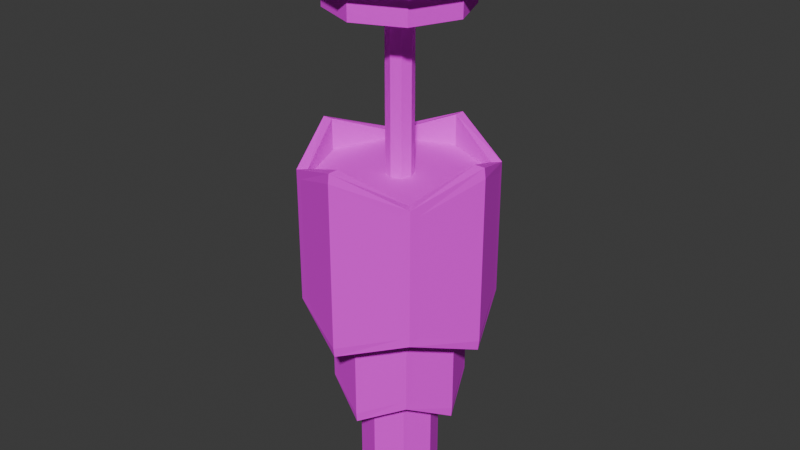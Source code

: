 # Source: Hanging_Light_1.blend  (saved by Blender 4.0.36; exported with 4.5.12 LTS)
import bpy
from mathutils import Matrix  # noqa: F401  (used for matrix-valued properties, if any)

bpy.ops.wm.read_factory_settings(use_empty=True)
scene = bpy.context.scene
scene.name = 'Scene'

# ---- collections
col_collection = bpy.data.collections.new('Collection'); scene.collection.children.link(col_collection)

# ---- images (referenced by path relative to the original .blend; pixels are not part of the script)
import os
ASSET_DIR = os.environ.get("B2B_ASSET_DIR", "")  # directory of the original .blend (textures are referenced by path, not embedded)
HERE = os.path.dirname(os.path.abspath(__file__))  # packed textures are extracted next to this script under _unpacked/

def load_image(name, relpath, width, height, colorspace="sRGB"):
    """Load a texture the original file referenced (path relative to the .blend, or extracted next to this script)."""
    p = next((c for c in (os.path.join(HERE, relpath), os.path.join(ASSET_DIR, relpath)) if relpath and os.path.exists(c)), "")
    if p:
        img = bpy.data.images.load(p, check_existing=True)
        img.name = name
    else:  # same state as the original file: an image datablock whose file is absent (Cycles renders it pink)
        img = bpy.data.images.new(name, width, height)
        img.source = "FILE"
        img.filepath = "//" + (relpath or name)
    img.colorspace_settings.name = colorspace
    return img
img_light_fixture_1_texture_1_png = load_image('Light Fixture 1 Texture 1.png', 'Light Fixture 1 Texture 1.png', 1024, 1024, 'sRGB')

# ---- materials (node trees are filled in below, after node groups)
mat_hanging_light_1 = bpy.data.materials.new('Hanging Light 1')
mat_hanging_light_1.alpha_threshold = 0.0
mat_hanging_light_1.use_transparent_shadow = False
mat_hanging_light_1.roughness = 0.5
mat_hanging_light_1.line_color = (0.0, 0.0, 0.0, 1.0)

# ---- material node trees
mat_hanging_light_1.use_nodes = True; mat_hanging_light_1.node_tree.nodes.clear()
_N = mat_hanging_light_1.node_tree.nodes; _L = mat_hanging_light_1.node_tree.links
n0 = _N.new('ShaderNodeOutputMaterial'); n0.name = 'Material Output'; n0.location = (300, 300)
n1 = _N.new('ShaderNodeBsdfPrincipled'); n1.name = 'Principled BSDF'; n1.location = (10, 300)
n1.inputs[2].default_value = 1.0
n1.inputs[3].default_value = 1.45
n2 = _N.new('ShaderNodeTexImage'); n2.name = 'Image Texture'; n2.location = (-468, 196)
n2.image = img_light_fixture_1_texture_1_png
_L.new(n1.outputs[0], n0.inputs[0])
_L.new(n2.outputs[0], n1.inputs[0])
n0.is_active_output = True

# ---- world
world_world = bpy.data.worlds.new('World'); scene.world = world_world
world_world.use_nodes = True; world_world.node_tree.nodes.clear()
_N = world_world.node_tree.nodes; _L = world_world.node_tree.links
n0 = _N.new('ShaderNodeOutputWorld'); n0.name = 'World Output'; n0.location = (300, 300)
n1 = _N.new('ShaderNodeBackground'); n1.name = 'Background'; n1.location = (10, 300)
n1.inputs[0].default_value = (0.05088, 0.05088, 0.05088, 1.0)
_L.new(n1.outputs[0], n0.inputs[0])
n0.is_active_output = True
world_world.color = (0.05088, 0.05088, 0.05088)
world_world.use_sun_shadow = False
world_world.sun_shadow_jitter_overblur = 0.0

# ---- meshes
me_cube_008 = bpy.data.meshes.new('Cube.008')
me_cube_008.from_pydata([(-0.05074, -0.05076, -0.2267), (-0.05073, -0.05075, -0.2036), (-0.05074, 0.05082, -0.2267), (-0.05073, 0.05081, -0.2036), (0.05083, -0.05076, -0.2267), (0.05082, -0.05075, -0.2036), (0.05083, 0.05082, -0.2267), (0.05082, 0.05081, -0.2036), (4.318e-05, 0.07182, -0.2267), (4.318e-05, 0.07184, -0.2036), (4.318e-05, -0.07176, -0.2267), (4.318e-05, -0.07178, -0.2036), (-0.07175, 2.958e-05, -0.2267), (-0.07176, 2.958e-05, -0.2036), (0.07184, 2.958e-05, -0.2267), (0.07185, 2.958e-05, -0.2036), (4.318e-05, 2.958e-05, -0.2036), (4.318e-05, 2.958e-05, -0.2267), (0.05093, 0.05091, -0.1976), (0.05093, 0.05091, -0.314), (0.05093, -0.05085, -0.1976), (0.05093, -0.05085, -0.314), (-0.05084, 0.05091, -0.1976), (-0.05084, 0.05091, -0.314), (-0.05084, -0.05085, -0.1976), (-0.05084, -0.05085, -0.314), (-0.07192, 2.958e-05, -0.3353), (4.318e-05, 0.07199, -0.3353), (4.318e-05, -0.07193, -0.1763), (0.072, 2.958e-05, -0.1763), (4.318e-05, -0.07193, -0.3353), (-0.07192, 2.958e-05, -0.1763), (4.318e-05, 0.07199, -0.1763), (0.072, 2.958e-05, -0.3353), (-0.082, 2.958e-05, -0.3268), (-0.05009, -0.06014, -0.3086), (4.318e-05, 0.08202, -0.3272), (-0.05001, 0.06023, -0.3085), (4.318e-05, -0.08195, -0.1843), (-0.05009, -0.06014, -0.2031), (0.0821, 2.958e-05, -0.1849), (0.05017, -0.06014, -0.2031), (4.318e-05, -0.08195, -0.3273), (0.05017, -0.06014, -0.3086), (-0.082, 2.958e-05, -0.1848), (-0.05001, 0.06023, -0.2031), (4.318e-05, 0.08202, -0.1844), (0.06043, 0.04962, -0.2035), (0.0821, 2.958e-05, -0.3267), (0.06043, 0.04962, -0.3081), (4.318e-05, -0.0809, -0.1763), (-0.0603, -0.04968, -0.2034), (4.318e-05, -0.0809, -0.3353), (0.06043, -0.04956, -0.3081), (-0.0603, -0.04968, -0.3082), (0.06043, -0.04956, -0.2035), (0.08097, 2.958e-05, -0.1763), (0.05727, -0.0572, -0.1976), (0.08097, 2.958e-05, -0.3353), (0.05009, 0.06023, -0.3085), (0.05009, 0.06023, -0.2031), (0.05727, -0.0572, -0.314), (4.318e-05, 0.08096, -0.3353), (-0.0603, 0.04974, -0.3082), (4.318e-05, 0.08096, -0.1763), (0.05727, 0.05726, -0.1976), (0.05727, 0.05726, -0.314), (-0.0603, 0.04974, -0.2034), (-0.08089, 2.958e-05, -0.3353), (-0.05718, -0.0572, -0.314), (-0.08089, 2.958e-05, -0.1763), (-0.05718, 0.05726, -0.1976), (-0.05718, 0.05726, -0.314), (-0.05718, -0.0572, -0.1976), (-0.008121, -0.008135, -0.2093), (-0.00812, -0.008133, -0.06392), (-0.008121, 0.008194, -0.2093), (-0.00812, 0.008192, -0.06392), (0.008208, -0.008135, -0.2093), (0.008206, -0.008133, -0.06392), (0.008208, 0.008194, -0.2093), (0.008206, 0.008192, -0.06392), (4.318e-05, 0.01157, -0.2093), (4.318e-05, 0.01157, -0.06392), (4.318e-05, -0.01151, -0.2093), (4.318e-05, -0.01151, -0.06392), (-0.0115, 2.958e-05, -0.2093), (-0.0115, 2.958e-05, -0.06392), (0.01158, 2.958e-05, -0.2093), (0.01159, 2.958e-05, -0.06392), (4.318e-05, 2.958e-05, -0.06392), (4.318e-05, 2.958e-05, -0.2093), (-0.0573, -0.05732, -0.02304), (-0.05729, -0.05731, 7.575e-05), (-0.0573, 0.05738, -0.02304), (-0.05729, 0.05736, 7.575e-05), (0.05739, -0.05732, -0.02304), (0.05738, -0.05731, 7.575e-05), (0.05739, 0.05738, -0.02304), (0.05738, 0.05736, 7.575e-05), (4.318e-05, 0.0811, -0.02304), (4.318e-05, 0.08111, 7.575e-05), (4.318e-05, -0.08104, -0.02304), (4.318e-05, -0.08105, 7.575e-05), (-0.08102, 2.958e-05, -0.02304), (-0.08104, 2.958e-05, 7.575e-05), (0.08111, 2.958e-05, -0.02304), (0.08113, 2.958e-05, 7.575e-05), (4.318e-05, 2.958e-05, 7.575e-05), (4.318e-05, 2.958e-05, -0.02304), (-0.04928, -0.0493, -0.04597), (-0.04927, -0.04929, -0.02285), (-0.04928, 0.04936, -0.04597), (-0.04927, 0.04935, -0.02285), (0.04937, -0.0493, -0.04597), (0.04936, -0.04929, -0.02285), (0.04937, 0.04936, -0.04597), (0.04936, 0.04935, -0.02285), (4.318e-05, 0.06976, -0.04597), (4.318e-05, 0.06977, -0.02285), (4.318e-05, -0.0697, -0.04597), (4.318e-05, -0.06971, -0.02285), (-0.06969, 2.958e-05, -0.04597), (-0.0697, 2.958e-05, -0.02285), (0.06977, 2.958e-05, -0.04597), (0.06979, 2.958e-05, -0.02285), (4.318e-05, 2.958e-05, -0.02285), (4.318e-05, 2.958e-05, -0.04597), (-0.04087, -0.04089, -0.06879), (-0.04086, -0.04088, -0.04568), (-0.04087, 0.04094, -0.06879), (-0.04086, 0.04094, -0.04568), (0.04096, -0.04089, -0.06879), (0.04095, -0.04088, -0.04568), (0.04096, 0.04094, -0.06879), (0.04095, 0.04094, -0.04568), (4.318e-05, 0.05787, -0.06879), (4.318e-05, 0.05788, -0.04568), (4.318e-05, -0.05781, -0.06879), (4.318e-05, -0.05782, -0.04568), (-0.0578, 2.958e-05, -0.06879), (-0.05781, 2.958e-05, -0.04568), (0.05788, 2.958e-05, -0.06879), (0.05789, 2.958e-05, -0.04568), (4.318e-05, 2.958e-05, -0.04568), (4.318e-05, 2.958e-05, -0.06879), (0.03354, 0.03353, -0.2746), (0.03354, 0.03353, -0.3911), (0.03354, -0.03347, -0.2746), (0.03354, -0.03347, -0.3911), (-0.03345, 0.03353, -0.2746), (-0.03345, 0.03353, -0.3911), (-0.03345, -0.03347, -0.2746), (-0.03345, -0.03347, -0.3911), (-0.04733, 3.042e-05, -0.4123), (4.441e-05, 0.0474, -0.4123), (4.441e-05, -0.04734, -0.2534), (0.04742, 3.042e-05, -0.2534), (4.441e-05, -0.04734, -0.4123), (-0.04733, 3.042e-05, -0.2534), (4.441e-05, 0.0474, -0.2534), (0.04742, 3.042e-05, -0.4123), (-0.05688, 3.042e-05, -0.4039), (-0.03474, -0.04172, -0.3856), (4.441e-05, 0.05692, -0.4043), (-0.03468, 0.0418, -0.3855), (4.441e-05, -0.05685, -0.2614), (-0.03474, -0.04172, -0.2801), (0.05698, 3.042e-05, -0.262), (0.03483, -0.04172, -0.2801), (4.441e-05, -0.05685, -0.4044), (0.03483, -0.04172, -0.3856), (-0.05688, 3.042e-05, -0.2618), (-0.03468, 0.0418, -0.2802), (4.441e-05, 0.05692, -0.2615), (0.04195, 0.03444, -0.2805), (0.05698, 3.042e-05, -0.4038), (0.04195, 0.03444, -0.3852), (4.441e-05, -0.05612, -0.2534), (-0.04182, -0.03446, -0.2804), (4.441e-05, -0.05612, -0.4123), (0.04195, -0.03438, -0.3852), (-0.04182, -0.03446, -0.3853), (0.04195, -0.03438, -0.2805), (0.0562, 3.042e-05, -0.2534), (0.03975, -0.03968, -0.2746), (0.0562, 3.042e-05, -0.4123), (0.03477, 0.0418, -0.3855), (0.03477, 0.0418, -0.2802), (0.03975, -0.03968, -0.3911), (4.441e-05, 0.05619, -0.4123), (-0.04182, 0.03452, -0.3853), (4.441e-05, 0.05619, -0.2534), (0.03975, 0.03974, -0.2746), (0.03975, 0.03974, -0.3911), (-0.04182, 0.03452, -0.2804), (-0.05611, 3.042e-05, -0.4123), (-0.03966, -0.03968, -0.3911), (-0.05611, 3.042e-05, -0.2534), (-0.03966, 0.03974, -0.2746), (-0.03966, 0.03974, -0.3911), (-0.03966, -0.03968, -0.2746), (0.0202, 0.02019, -0.3622), (0.0202, 0.02019, -0.4787), (0.0202, -0.02013, -0.3622), (0.0202, -0.02013, -0.4787), (-0.02011, 0.02019, -0.3622), (-0.02011, 0.02019, -0.4787), (-0.02011, -0.02013, -0.3622), (-0.02011, -0.02013, -0.4787), (-0.02846, 3.119e-05, -0.4999), (4.553e-05, 0.02854, -0.4999), (4.553e-05, -0.02848, -0.341), (0.02855, 3.119e-05, -0.341), (4.553e-05, -0.02848, -0.4999), (-0.02846, 3.119e-05, -0.341), (4.553e-05, 0.02854, -0.341), (0.02855, 3.119e-05, -0.4999), (-0.03421, 3.119e-05, -0.4915), (-0.02088, -0.02509, -0.4732), (4.553e-05, 0.03426, -0.4919), (-0.02085, 0.02517, -0.4731), (4.553e-05, -0.0342, -0.349), (-0.02088, -0.02509, -0.3677), (0.03431, 3.119e-05, -0.3496), (0.02098, -0.02509, -0.3677), (4.553e-05, -0.0342, -0.4919), (0.02098, -0.02509, -0.4732), (-0.03421, 3.119e-05, -0.3494), (-0.02085, 0.02517, -0.3678), (4.553e-05, 0.03426, -0.349), (0.02526, 0.02074, -0.3681), (0.03431, 3.119e-05, -0.4913), (0.02526, 0.02074, -0.4728), (4.553e-05, -0.03376, -0.341), (-0.02515, -0.02072, -0.368), (4.553e-05, -0.03376, -0.4999), (0.02526, -0.02067, -0.4728), (-0.02515, -0.02072, -0.4729), (0.02526, -0.02067, -0.3681), (0.03384, 3.119e-05, -0.341), (0.02394, -0.02386, -0.3622), (0.03384, 3.119e-05, -0.4999), (0.02094, 0.02517, -0.4731), (0.02094, 0.02517, -0.3678), (0.02394, -0.02386, -0.4787), (4.553e-05, 0.03382, -0.4999), (-0.02515, 0.02079, -0.4729), (4.553e-05, 0.03382, -0.341), (0.02394, 0.02392, -0.3622), (0.02394, 0.02392, -0.4787), (-0.02515, 0.02079, -0.368), (-0.03375, 3.119e-05, -0.4999), (-0.02385, -0.02386, -0.4787), (-0.03375, 3.119e-05, -0.341), (-0.02385, 0.02392, -0.3622), (-0.02385, 0.02392, -0.4787), (-0.02385, -0.02386, -0.3622)], [], [(12, 13, 3, 2), (8, 9, 7, 6), (14, 15, 5, 4), (10, 11, 1, 0), (17, 14, 4, 10), (16, 13, 1, 11), (15, 16, 11, 5), (12, 17, 10, 0), (4, 5, 11, 10), (2, 3, 9, 8), (2, 8, 17, 12), (7, 9, 16, 15), (9, 3, 13, 16), (8, 6, 14, 17), (6, 7, 15, 14), (0, 1, 13, 12), (31, 24, 25, 26), (43, 41, 38, 42), (51, 44, 34, 54), (29, 18, 19, 33), (49, 47, 40, 48), (37, 45, 46, 36), (48, 40, 55, 53), (34, 44, 67, 63), (20, 29, 33, 21), (28, 20, 21, 30), (24, 28, 30, 25), (42, 38, 39, 35), (22, 31, 26, 23), (32, 22, 23, 27), (18, 32, 27, 19), (26, 25, 69, 68), (27, 23, 72, 62), (28, 24, 73, 50), (29, 20, 57, 56), (30, 21, 61, 52), (31, 22, 71, 70), (32, 18, 65, 64), (33, 19, 66, 58), (23, 26, 68, 72), (19, 27, 62, 66), (20, 28, 50, 57), (18, 29, 56, 65), (25, 30, 52, 69), (24, 31, 70, 73), (22, 32, 64, 71), (21, 33, 58, 61), (36, 46, 60, 59), (39, 38, 50, 73), (43, 42, 52, 61), (35, 39, 73, 69), (41, 43, 61, 57), (38, 41, 57, 50), (42, 35, 69, 52), (55, 40, 56, 57), (49, 48, 58, 66), (47, 49, 66, 65), (53, 55, 57, 61), (40, 47, 65, 56), (48, 53, 61, 58), (37, 36, 62, 72), (60, 46, 64, 65), (36, 59, 66, 62), (59, 60, 65, 66), (45, 37, 72, 71), (46, 45, 71, 64), (54, 34, 68, 69), (67, 44, 70, 71), (34, 63, 72, 68), (51, 54, 69, 73), (63, 67, 71, 72), (44, 51, 73, 70), (86, 87, 77, 76), (82, 83, 81, 80), (88, 89, 79, 78), (84, 85, 75, 74), (91, 88, 78, 84), (90, 87, 75, 85), (89, 90, 85, 79), (86, 91, 84, 74), (78, 79, 85, 84), (76, 77, 83, 82), (76, 82, 91, 86), (81, 83, 90, 89), (83, 77, 87, 90), (82, 80, 88, 91), (80, 81, 89, 88), (74, 75, 87, 86), (104, 105, 95, 94), (100, 101, 99, 98), (106, 107, 97, 96), (102, 103, 93, 92), (109, 106, 96, 102), (108, 105, 93, 103), (107, 108, 103, 97), (104, 109, 102, 92), (96, 97, 103, 102), (94, 95, 101, 100), (94, 100, 109, 104), (99, 101, 108, 107), (101, 95, 105, 108), (100, 98, 106, 109), (98, 99, 107, 106), (92, 93, 105, 104), (122, 123, 113, 112), (118, 119, 117, 116), (124, 125, 115, 114), (120, 121, 111, 110), (127, 124, 114, 120), (126, 123, 111, 121), (125, 126, 121, 115), (122, 127, 120, 110), (114, 115, 121, 120), (112, 113, 119, 118), (112, 118, 127, 122), (117, 119, 126, 125), (119, 113, 123, 126), (118, 116, 124, 127), (116, 117, 125, 124), (110, 111, 123, 122), (140, 141, 131, 130), (136, 137, 135, 134), (142, 143, 133, 132), (138, 139, 129, 128), (145, 142, 132, 138), (144, 141, 129, 139), (143, 144, 139, 133), (140, 145, 138, 128), (132, 133, 139, 138), (130, 131, 137, 136), (130, 136, 145, 140), (135, 137, 144, 143), (137, 131, 141, 144), (136, 134, 142, 145), (134, 135, 143, 142), (128, 129, 141, 140), (159, 152, 153, 154), (171, 169, 166, 170), (179, 172, 162, 182), (157, 146, 147, 161), (177, 175, 168, 176), (165, 173, 174, 164), (176, 168, 183, 181), (162, 172, 195, 191), (148, 157, 161, 149), (156, 148, 149, 158), (152, 156, 158, 153), (170, 166, 167, 163), (150, 159, 154, 151), (160, 150, 151, 155), (146, 160, 155, 147), (154, 153, 197, 196), (155, 151, 200, 190), (156, 152, 201, 178), (157, 148, 185, 184), (158, 149, 189, 180), (159, 150, 199, 198), (160, 146, 193, 192), (161, 147, 194, 186), (151, 154, 196, 200), (147, 155, 190, 194), (148, 156, 178, 185), (146, 157, 184, 193), (153, 158, 180, 197), (152, 159, 198, 201), (150, 160, 192, 199), (149, 161, 186, 189), (164, 174, 188, 187), (167, 166, 178, 201), (171, 170, 180, 189), (163, 167, 201, 197), (169, 171, 189, 185), (166, 169, 185, 178), (170, 163, 197, 180), (183, 168, 184, 185), (177, 176, 186, 194), (175, 177, 194, 193), (181, 183, 185, 189), (168, 175, 193, 184), (176, 181, 189, 186), (165, 164, 190, 200), (188, 174, 192, 193), (164, 187, 194, 190), (187, 188, 193, 194), (173, 165, 200, 199), (174, 173, 199, 192), (182, 162, 196, 197), (195, 172, 198, 199), (162, 191, 200, 196), (179, 182, 197, 201), (191, 195, 199, 200), (172, 179, 201, 198), (215, 208, 209, 210), (227, 225, 222, 226), (235, 228, 218, 238), (213, 202, 203, 217), (233, 231, 224, 232), (221, 229, 230, 220), (232, 224, 239, 237), (218, 228, 251, 247), (204, 213, 217, 205), (212, 204, 205, 214), (208, 212, 214, 209), (226, 222, 223, 219), (206, 215, 210, 207), (216, 206, 207, 211), (202, 216, 211, 203), (210, 209, 253, 252), (211, 207, 256, 246), (212, 208, 257, 234), (213, 204, 241, 240), (214, 205, 245, 236), (215, 206, 255, 254), (216, 202, 249, 248), (217, 203, 250, 242), (207, 210, 252, 256), (203, 211, 246, 250), (204, 212, 234, 241), (202, 213, 240, 249), (209, 214, 236, 253), (208, 215, 254, 257), (206, 216, 248, 255), (205, 217, 242, 245), (220, 230, 244, 243), (223, 222, 234, 257), (227, 226, 236, 245), (219, 223, 257, 253), (225, 227, 245, 241), (222, 225, 241, 234), (226, 219, 253, 236), (239, 224, 240, 241), (233, 232, 242, 250), (231, 233, 250, 249), (237, 239, 241, 245), (224, 231, 249, 240), (232, 237, 245, 242), (221, 220, 246, 256), (244, 230, 248, 249), (220, 243, 250, 246), (243, 244, 249, 250), (229, 221, 256, 255), (230, 229, 255, 248), (238, 218, 252, 253), (251, 228, 254, 255), (218, 247, 256, 252), (235, 238, 253, 257), (247, 251, 255, 256), (228, 235, 257, 254)])
_uv = me_cube_008.uv_layers.new(name='UVMap')
_uv.uv.foreach_set('vector', [0.0008242, 0.4973, 0.4916, 0.4973, 0.4916, 0.7489, 0.0008242, 0.7489, 0.0008242, 0.4973, 0.4916, 0.4973, 0.4916, 0.7489, 0.0008242, 0.7489, 0.0008242, 0.4973, 0.4916, 0.4973, 0.4916, 0.7489, 0.0008242, 0.7489, 0.0008242, 0.4973, 0.4916, 0.4973, 0.4916, 0.7489, 0.0008242, 0.7489, 0.2467, 0.7484, 0.4916, 0.7484, 0.4916, 0.9992, 0.2467, 0.9992, 0.1528, 0.7728, 0.01848, 0.7172, 0.09714, 0.6386, 0.2084, 0.6386, 0.287, 0.8285, 0.1528, 0.7728, 0.2084, 0.6386, 0.287, 0.7172, 0.0008242, 0.7484, 0.2467, 0.7484, 0.2467, 0.9992, 0.0008242, 0.9992, 0.0008242, 0.7489, 0.4916, 0.7489, 0.4916, 0.9998, 0.0008242, 0.9998, 0.0008242, 0.7489, 0.4916, 0.7489, 0.4916, 0.9998, 0.0008242, 0.9998, 0.0008242, 0.4972, 0.2467, 0.4972, 0.2467, 0.7484, 0.0008242, 0.7484, 0.2084, 0.9071, 0.09714, 0.9071, 0.1528, 0.7728, 0.287, 0.8285, 0.09714, 0.9071, 0.01848, 0.8285, 0.01848, 0.7172, 0.1528, 0.7728, 0.2467, 0.4972, 0.4916, 0.4972, 0.4916, 0.7484, 0.2467, 0.7484, 0.0008242, 0.7489, 0.4916, 0.7489, 0.4916, 0.9998, 0.0008242, 0.9998, 0.0008242, 0.7489, 0.4916, 0.7489, 0.4916, 0.9998, 0.0008242, 0.9998, 0.7433, 0.9994, 0.4954, 0.9994, 0.4954, 0.003054, 0.7433, 0.003054, 0.999, 0.003054, 0.999, 0.9994, 0.7433, 0.9994, 0.7433, 0.003054, 0.999, 0.9994, 0.7433, 0.9994, 0.7433, 0.003054, 0.999, 0.003054, 0.7433, 0.9994, 0.4954, 0.9994, 0.4954, 0.003054, 0.7433, 0.003054, 0.999, 0.003054, 0.999, 0.9994, 0.7433, 0.9994, 0.7433, 0.003054, 0.999, 0.003054, 0.999, 0.9994, 0.7433, 0.9994, 0.7433, 0.003054, 0.7433, 0.003054, 0.7433, 0.9994, 0.4954, 0.9994, 0.4954, 0.003054, 0.7433, 0.003054, 0.7433, 0.9994, 0.4954, 0.9994, 0.4954, 0.003054, 0.999, 0.9994, 0.7433, 0.9994, 0.7433, 0.003054, 0.999, 0.003054, 0.7433, 0.9994, 0.4954, 0.9994, 0.4954, 0.003054, 0.7433, 0.003054, 0.999, 0.9994, 0.7433, 0.9994, 0.7433, 0.003054, 0.999, 0.003054, 0.7433, 0.003054, 0.7433, 0.9994, 0.4954, 0.9994, 0.4954, 0.003054, 0.999, 0.9994, 0.7433, 0.9994, 0.7433, 0.003054, 0.999, 0.003054, 0.7433, 0.9994, 0.4954, 0.9994, 0.4954, 0.003054, 0.7433, 0.003054, 0.999, 0.9994, 0.7433, 0.9994, 0.7433, 0.003054, 0.999, 0.003054, 0.0003416, 0.7489, 0.0003416, 0.4973, 0.4902, 0.4973, 0.4902, 0.7489, 0.0003416, 0.7489, 0.0003416, 0.4973, 0.4902, 0.4973, 0.4902, 0.7489, 0.0003416, 0.7489, 0.0003416, 0.4973, 0.4902, 0.4973, 0.4902, 0.7489, 0.0003416, 0.7489, 0.0003416, 0.4973, 0.4902, 0.4973, 0.4902, 0.7489, 0.0003416, 0.7489, 0.0003416, 0.4973, 0.4902, 0.4973, 0.4902, 0.7489, 0.0003416, 0.7489, 0.0003416, 0.4973, 0.4902, 0.4973, 0.4902, 0.7489, 0.0003416, 0.7489, 0.0003416, 0.4973, 0.4902, 0.4973, 0.4902, 0.7489, 0.0003416, 0.7489, 0.0003416, 0.4973, 0.4902, 0.4973, 0.4902, 0.7489, 0.0003416, 0.9998, 0.0003416, 0.7489, 0.4902, 0.7489, 0.4902, 0.9998, 0.0003416, 0.9998, 0.0003416, 0.7489, 0.4902, 0.7489, 0.4902, 0.9998, 0.0003416, 0.9998, 0.0003416, 0.7489, 0.4902, 0.7489, 0.4902, 0.9998, 0.0003416, 0.9998, 0.0003416, 0.7489, 0.4902, 0.7489, 0.4902, 0.9998, 0.0003416, 0.9998, 0.0003416, 0.7489, 0.4902, 0.7489, 0.4902, 0.9998, 0.0003416, 0.9998, 0.0003416, 0.7489, 0.4902, 0.7489, 0.4902, 0.9998, 0.0003416, 0.9998, 0.0003416, 0.7489, 0.4902, 0.7489, 0.4902, 0.9998, 0.0003416, 0.9998, 0.0003416, 0.7489, 0.4902, 0.7489, 0.4902, 0.9998, 0.7433, 0.003054, 0.7433, 0.9994, 0.4954, 0.9994, 0.4954, 0.003054, 0.1577, 0.3684, 0.2498, 0.3684, 0.2498, 0.4973, 0.0003416, 0.4973, 0.3376, 0.09212, 0.2498, 0.09212, 0.2498, 0.001277, 0.4902, 0.001277, 0.1576, 0.09212, 0.1577, 0.3684, 0.0003416, 0.4973, 0.0003416, 0.001277, 0.3394, 0.3684, 0.3376, 0.09212, 0.4902, 0.001277, 0.4902, 0.4973, 0.2498, 0.3684, 0.3394, 0.3684, 0.4902, 0.4973, 0.2498, 0.4973, 0.2498, 0.09212, 0.1576, 0.09212, 0.0003416, 0.001277, 0.2498, 0.001277, 0.1586, 0.3684, 0.2498, 0.3684, 0.2498, 0.4973, 0.0003416, 0.4973, 0.3376, 0.09212, 0.2498, 0.09212, 0.2498, 0.001277, 0.4902, 0.001277, 0.3376, 0.3684, 0.3376, 0.09212, 0.4902, 0.001277, 0.4902, 0.4973, 0.1586, 0.09212, 0.1586, 0.3684, 0.0003416, 0.4973, 0.0003416, 0.001277, 0.2498, 0.3684, 0.3376, 0.3684, 0.4902, 0.4973, 0.2498, 0.4973, 0.2498, 0.09212, 0.1586, 0.09212, 0.0003416, 0.001277, 0.2498, 0.001277, 0.3394, 0.09212, 0.2498, 0.09212, 0.2498, 0.001277, 0.4902, 0.001277, 0.1597, 0.3684, 0.2498, 0.3684, 0.2498, 0.4973, 0.0003416, 0.4973, 0.2498, 0.09212, 0.1579, 0.09212, 0.0003416, 0.001277, 0.2498, 0.001277, 0.1579, 0.09212, 0.1597, 0.3684, 0.0003416, 0.4973, 0.0003416, 0.001277, 0.3394, 0.3684, 0.3394, 0.09212, 0.4902, 0.001277, 0.4902, 0.4973, 0.2498, 0.3684, 0.3394, 0.3684, 0.4902, 0.4973, 0.2498, 0.4973, 0.3378, 0.09212, 0.2498, 0.09212, 0.2498, 0.001277, 0.4902, 0.001277, 0.1584, 0.3684, 0.2498, 0.3684, 0.2498, 0.4973, 0.0003416, 0.4973, 0.2498, 0.09212, 0.1584, 0.09212, 0.0003416, 0.001277, 0.2498, 0.001277, 0.3378, 0.3684, 0.3378, 0.09212, 0.4902, 0.001277, 0.4902, 0.4973, 0.1584, 0.09212, 0.1584, 0.3684, 0.0003416, 0.4973, 0.0003416, 0.001277, 0.2498, 0.3684, 0.3378, 0.3684, 0.4902, 0.4973, 0.2498, 0.4973, 0.4902, 0.4973, 0.4902, 0.9998, 0.2498, 0.9998, 0.2498, 0.4973, 0.4902, 0.4973, 0.4902, 0.9998, 0.2498, 0.9998, 0.2498, 0.4973, 0.4902, 0.4973, 0.4902, 0.9998, 0.2498, 0.9998, 0.2498, 0.4973, 0.4902, 0.4973, 0.4902, 0.9998, 0.2498, 0.9998, 0.2498, 0.4973, 0.2498, 0.7489, 0.4878, 0.7489, 0.4878, 0.9998, 0.2498, 0.9998, 0.2498, 0.7489, 0.0003416, 0.4973, 0.2498, 0.4973, 0.4878, 0.4973, 0.4878, 0.9998, 0.2498, 0.7489, 0.4878, 0.4973, 0.4878, 0.7489, 0.0003416, 0.7489, 0.2498, 0.7489, 0.2498, 0.9998, 0.0003416, 0.9998, 0.2498, 0.4973, 0.2498, 0.9998, 0.0003416, 0.9998, 0.0003416, 0.4973, 0.2498, 0.4973, 0.2498, 0.9998, 0.0003416, 0.9998, 0.0003416, 0.4973, 0.0003416, 0.4973, 0.2498, 0.4973, 0.2498, 0.7489, 0.0003416, 0.7489, 0.2498, 0.9998, 0.0003416, 0.9998, 0.2498, 0.7489, 0.4878, 0.9998, 0.0003416, 0.9998, 0.0003416, 0.7489, 0.0003416, 0.4973, 0.2498, 0.7489, 0.2498, 0.4973, 0.4878, 0.4973, 0.4878, 0.7489, 0.2498, 0.7489, 0.2498, 0.4973, 0.2498, 0.9998, 0.0003416, 0.9998, 0.0003416, 0.4973, 0.2498, 0.4973, 0.2498, 0.9998, 0.0003416, 0.9998, 0.0003416, 0.4973, 0.0008242, 0.4973, 0.4916, 0.4973, 0.4916, 0.7489, 0.0008242, 0.7489, 0.0008242, 0.4973, 0.4916, 0.4973, 0.4916, 0.7489, 0.0008242, 0.7489, 0.0008242, 0.4973, 0.4916, 0.4973, 0.4916, 0.7489, 0.0008242, 0.7489, 0.0008242, 0.4973, 0.4916, 0.4973, 0.4916, 0.7489, 0.0008242, 0.7489, 0.2467, 0.7484, 0.4916, 0.7484, 0.4916, 0.9992, 0.2467, 0.9992, 0.1528, 0.7728, 0.01848, 0.7172, 0.09714, 0.6386, 0.2084, 0.6386, 0.287, 0.8285, 0.1528, 0.7728, 0.2084, 0.6386, 0.287, 0.7172, 0.0008242, 0.7484, 0.2467, 0.7484, 0.2467, 0.9992, 0.0008242, 0.9992, 0.0008242, 0.7489, 0.4916, 0.7489, 0.4916, 0.9998, 0.0008242, 0.9998, 0.0008242, 0.7489, 0.4916, 0.7489, 0.4916, 0.9998, 0.0008242, 0.9998, 0.0008242, 0.4972, 0.2467, 0.4972, 0.2467, 0.7484, 0.0008242, 0.7484, 0.2084, 0.9071, 0.09714, 0.9071, 0.1528, 0.7728, 0.287, 0.8285, 0.09714, 0.9071, 0.01848, 0.8285, 0.01848, 0.7172, 0.1528, 0.7728, 0.2467, 0.4972, 0.4916, 0.4972, 0.4916, 0.7484, 0.2467, 0.7484, 0.0008242, 0.7489, 0.4916, 0.7489, 0.4916, 0.9998, 0.0008242, 0.9998, 0.0008242, 0.7489, 0.4916, 0.7489, 0.4916, 0.9998, 0.0008242, 0.9998, 0.0008242, 0.4973, 0.4916, 0.4973, 0.4916, 0.7489, 0.0008242, 0.7489, 0.0008242, 0.4973, 0.4916, 0.4973, 0.4916, 0.7489, 0.0008242, 0.7489, 0.0008242, 0.4973, 0.4916, 0.4973, 0.4916, 0.7489, 0.0008242, 0.7489, 0.0008242, 0.4973, 0.4916, 0.4973, 0.4916, 0.7489, 0.0008242, 0.7489, 0.2467, 0.7484, 0.4916, 0.7484, 0.4916, 0.9992, 0.2467, 0.9992, 0.1528, 0.7728, 0.01848, 0.7172, 0.09714, 0.6386, 0.2084, 0.6386, 0.287, 0.8285, 0.1528, 0.7728, 0.2084, 0.6386, 0.287, 0.7172, 0.0008242, 0.7484, 0.2467, 0.7484, 0.2467, 0.9992, 0.0008242, 0.9992, 0.0008242, 0.7489, 0.4916, 0.7489, 0.4916, 0.9998, 0.0008242, 0.9998, 0.0008242, 0.7489, 0.4916, 0.7489, 0.4916, 0.9998, 0.0008242, 0.9998, 0.0008242, 0.4972, 0.2467, 0.4972, 0.2467, 0.7484, 0.0008242, 0.7484, 0.2084, 0.9071, 0.09714, 0.9071, 0.1528, 0.7728, 0.287, 0.8285, 0.09714, 0.9071, 0.01848, 0.8285, 0.01848, 0.7172, 0.1528, 0.7728, 0.2467, 0.4972, 0.4916, 0.4972, 0.4916, 0.7484, 0.2467, 0.7484, 0.0008242, 0.7489, 0.4916, 0.7489, 0.4916, 0.9998, 0.0008242, 0.9998, 0.0008242, 0.7489, 0.4916, 0.7489, 0.4916, 0.9998, 0.0008242, 0.9998, 0.0008242, 0.4973, 0.4916, 0.4973, 0.4916, 0.7489, 0.0008242, 0.7489, 0.0008242, 0.4973, 0.4916, 0.4973, 0.4916, 0.7489, 0.0008242, 0.7489, 0.0008242, 0.4973, 0.4916, 0.4973, 0.4916, 0.7489, 0.0008242, 0.7489, 0.0008242, 0.4973, 0.4916, 0.4973, 0.4916, 0.7489, 0.0008242, 0.7489, 0.2467, 0.7484, 0.4916, 0.7484, 0.4916, 0.9992, 0.2467, 0.9992, 0.1528, 0.7728, 0.01848, 0.7172, 0.09714, 0.6386, 0.2084, 0.6386, 0.287, 0.8285, 0.1528, 0.7728, 0.2084, 0.6386, 0.287, 0.7172, 0.0008242, 0.7484, 0.2467, 0.7484, 0.2467, 0.9992, 0.0008242, 0.9992, 0.0008242, 0.7489, 0.4916, 0.7489, 0.4916, 0.9998, 0.0008242, 0.9998, 0.0008242, 0.7489, 0.4916, 0.7489, 0.4916, 0.9998, 0.0008242, 0.9998, 0.0008242, 0.4972, 0.2467, 0.4972, 0.2467, 0.7484, 0.0008242, 0.7484, 0.2084, 0.9071, 0.09714, 0.9071, 0.1528, 0.7728, 0.287, 0.8285, 0.09714, 0.9071, 0.01848, 0.8285, 0.01848, 0.7172, 0.1528, 0.7728, 0.2467, 0.4972, 0.4916, 0.4972, 0.4916, 0.7484, 0.2467, 0.7484, 0.0008242, 0.7489, 0.4916, 0.7489, 0.4916, 0.9998, 0.0008242, 0.9998, 0.0008242, 0.7489, 0.4916, 0.7489, 0.4916, 0.9998, 0.0008242, 0.9998, 0.7433, 0.9994, 0.4954, 0.9994, 0.4954, 0.003054, 0.7433, 0.003054, 0.999, 0.003054, 0.999, 0.9994, 0.7433, 0.9994, 0.7433, 0.003054, 0.999, 0.9994, 0.7433, 0.9994, 0.7433, 0.003054, 0.999, 0.003054, 0.7433, 0.9994, 0.4954, 0.9994, 0.4954, 0.003054, 0.7433, 0.003054, 0.999, 0.003054, 0.999, 0.9994, 0.7433, 0.9994, 0.7433, 0.003054, 0.999, 0.003054, 0.999, 0.9994, 0.7433, 0.9994, 0.7433, 0.003054, 0.7433, 0.003054, 0.7433, 0.9994, 0.4954, 0.9994, 0.4954, 0.003054, 0.7433, 0.003054, 0.7433, 0.9994, 0.4954, 0.9994, 0.4954, 0.003054, 0.999, 0.9994, 0.7433, 0.9994, 0.7433, 0.003054, 0.999, 0.003054, 0.7433, 0.9994, 0.4954, 0.9994, 0.4954, 0.003054, 0.7433, 0.003054, 0.999, 0.9994, 0.7433, 0.9994, 0.7433, 0.003054, 0.999, 0.003054, 0.7433, 0.003054, 0.7433, 0.9994, 0.4954, 0.9994, 0.4954, 0.003054, 0.999, 0.9994, 0.7433, 0.9994, 0.7433, 0.003054, 0.999, 0.003054, 0.7433, 0.9994, 0.4954, 0.9994, 0.4954, 0.003054, 0.7433, 0.003054, 0.999, 0.9994, 0.7433, 0.9994, 0.7433, 0.003054, 0.999, 0.003054, 0.0003416, 0.7489, 0.0003416, 0.4973, 0.4902, 0.4973, 0.4902, 0.7489, 0.0003416, 0.7489, 0.0003416, 0.4973, 0.4902, 0.4973, 0.4902, 0.7489, 0.0003416, 0.7489, 0.0003416, 0.4973, 0.4902, 0.4973, 0.4902, 0.7489, 0.0003416, 0.7489, 0.0003416, 0.4973, 0.4902, 0.4973, 0.4902, 0.7489, 0.0003416, 0.7489, 0.0003416, 0.4973, 0.4902, 0.4973, 0.4902, 0.7489, 0.0003416, 0.7489, 0.0003416, 0.4973, 0.4902, 0.4973, 0.4902, 0.7489, 0.0003416, 0.7489, 0.0003416, 0.4973, 0.4902, 0.4973, 0.4902, 0.7489, 0.0003416, 0.7489, 0.0003416, 0.4973, 0.4902, 0.4973, 0.4902, 0.7489, 0.0003416, 0.9998, 0.0003416, 0.7489, 0.4902, 0.7489, 0.4902, 0.9998, 0.0003416, 0.9998, 0.0003416, 0.7489, 0.4902, 0.7489, 0.4902, 0.9998, 0.0003416, 0.9998, 0.0003416, 0.7489, 0.4902, 0.7489, 0.4902, 0.9998, 0.0003416, 0.9998, 0.0003416, 0.7489, 0.4902, 0.7489, 0.4902, 0.9998, 0.0003416, 0.9998, 0.0003416, 0.7489, 0.4902, 0.7489, 0.4902, 0.9998, 0.0003416, 0.9998, 0.0003416, 0.7489, 0.4902, 0.7489, 0.4902, 0.9998, 0.0003416, 0.9998, 0.0003416, 0.7489, 0.4902, 0.7489, 0.4902, 0.9998, 0.0003416, 0.9998, 0.0003416, 0.7489, 0.4902, 0.7489, 0.4902, 0.9998, 0.7433, 0.003054, 0.7433, 0.9994, 0.4954, 0.9994, 0.4954, 0.003054, 0.1577, 0.3684, 0.2498, 0.3684, 0.2498, 0.4973, 0.0003416, 0.4973, 0.3376, 0.09212, 0.2498, 0.09212, 0.2498, 0.001277, 0.4902, 0.001277, 0.1576, 0.09212, 0.1577, 0.3684, 0.0003416, 0.4973, 0.0003416, 0.001277, 0.3394, 0.3684, 0.3376, 0.09212, 0.4902, 0.001277, 0.4902, 0.4973, 0.2498, 0.3684, 0.3394, 0.3684, 0.4902, 0.4973, 0.2498, 0.4973, 0.2498, 0.09212, 0.1576, 0.09212, 0.0003416, 0.001277, 0.2498, 0.001277, 0.1586, 0.3684, 0.2498, 0.3684, 0.2498, 0.4973, 0.0003416, 0.4973, 0.3376, 0.09212, 0.2498, 0.09212, 0.2498, 0.001277, 0.4902, 0.001277, 0.3376, 0.3684, 0.3376, 0.09212, 0.4902, 0.001277, 0.4902, 0.4973, 0.1586, 0.09212, 0.1586, 0.3684, 0.0003416, 0.4973, 0.0003416, 0.001277, 0.2498, 0.3684, 0.3376, 0.3684, 0.4902, 0.4973, 0.2498, 0.4973, 0.2498, 0.09212, 0.1586, 0.09212, 0.0003416, 0.001277, 0.2498, 0.001277, 0.3394, 0.09212, 0.2498, 0.09212, 0.2498, 0.001277, 0.4902, 0.001277, 0.1597, 0.3684, 0.2498, 0.3684, 0.2498, 0.4973, 0.0003416, 0.4973, 0.2498, 0.09212, 0.1579, 0.09212, 0.0003416, 0.001277, 0.2498, 0.001277, 0.1579, 0.09212, 0.1597, 0.3684, 0.0003416, 0.4973, 0.0003416, 0.001277, 0.3394, 0.3684, 0.3394, 0.09212, 0.4902, 0.001277, 0.4902, 0.4973, 0.2498, 0.3684, 0.3394, 0.3684, 0.4902, 0.4973, 0.2498, 0.4973, 0.3378, 0.09212, 0.2498, 0.09212, 0.2498, 0.001277, 0.4902, 0.001277, 0.1584, 0.3684, 0.2498, 0.3684, 0.2498, 0.4973, 0.0003416, 0.4973, 0.2498, 0.09212, 0.1584, 0.09212, 0.0003416, 0.001277, 0.2498, 0.001277, 0.3378, 0.3684, 0.3378, 0.09212, 0.4902, 0.001277, 0.4902, 0.4973, 0.1584, 0.09212, 0.1584, 0.3684, 0.0003416, 0.4973, 0.0003416, 0.001277, 0.2498, 0.3684, 0.3378, 0.3684, 0.4902, 0.4973, 0.2498, 0.4973, 0.7433, 0.9994, 0.4954, 0.9994, 0.4954, 0.003054, 0.7433, 0.003054, 0.999, 0.003054, 0.999, 0.9994, 0.7433, 0.9994, 0.7433, 0.003054, 0.999, 0.9994, 0.7433, 0.9994, 0.7433, 0.003054, 0.999, 0.003054, 0.7433, 0.9994, 0.4954, 0.9994, 0.4954, 0.003054, 0.7433, 0.003054, 0.999, 0.003054, 0.999, 0.9994, 0.7433, 0.9994, 0.7433, 0.003054, 0.999, 0.003054, 0.999, 0.9994, 0.7433, 0.9994, 0.7433, 0.003054, 0.7433, 0.003054, 0.7433, 0.9994, 0.4954, 0.9994, 0.4954, 0.003054, 0.7433, 0.003054, 0.7433, 0.9994, 0.4954, 0.9994, 0.4954, 0.003054, 0.999, 0.9994, 0.7433, 0.9994, 0.7433, 0.003054, 0.999, 0.003054, 0.7433, 0.9994, 0.4954, 0.9994, 0.4954, 0.003054, 0.7433, 0.003054, 0.999, 0.9994, 0.7433, 0.9994, 0.7433, 0.003054, 0.999, 0.003054, 0.7433, 0.003054, 0.7433, 0.9994, 0.4954, 0.9994, 0.4954, 0.003054, 0.999, 0.9994, 0.7433, 0.9994, 0.7433, 0.003054, 0.999, 0.003054, 0.7433, 0.9994, 0.4954, 0.9994, 0.4954, 0.003054, 0.7433, 0.003054, 0.999, 0.9994, 0.7433, 0.9994, 0.7433, 0.003054, 0.999, 0.003054, 0.0003416, 0.7489, 0.0003416, 0.4973, 0.4902, 0.4973, 0.4902, 0.7489, 0.0003416, 0.7489, 0.0003416, 0.4973, 0.4902, 0.4973, 0.4902, 0.7489, 0.0003416, 0.7489, 0.0003416, 0.4973, 0.4902, 0.4973, 0.4902, 0.7489, 0.0003416, 0.7489, 0.0003416, 0.4973, 0.4902, 0.4973, 0.4902, 0.7489, 0.0003416, 0.7489, 0.0003416, 0.4973, 0.4902, 0.4973, 0.4902, 0.7489, 0.0003416, 0.7489, 0.0003416, 0.4973, 0.4902, 0.4973, 0.4902, 0.7489, 0.0003416, 0.7489, 0.0003416, 0.4973, 0.4902, 0.4973, 0.4902, 0.7489, 0.0003416, 0.7489, 0.0003416, 0.4973, 0.4902, 0.4973, 0.4902, 0.7489, 0.0003416, 0.9998, 0.0003416, 0.7489, 0.4902, 0.7489, 0.4902, 0.9998, 0.0003416, 0.9998, 0.0003416, 0.7489, 0.4902, 0.7489, 0.4902, 0.9998, 0.0003416, 0.9998, 0.0003416, 0.7489, 0.4902, 0.7489, 0.4902, 0.9998, 0.0003416, 0.9998, 0.0003416, 0.7489, 0.4902, 0.7489, 0.4902, 0.9998, 0.0003416, 0.9998, 0.0003416, 0.7489, 0.4902, 0.7489, 0.4902, 0.9998, 0.0003416, 0.9998, 0.0003416, 0.7489, 0.4902, 0.7489, 0.4902, 0.9998, 0.0003416, 0.9998, 0.0003416, 0.7489, 0.4902, 0.7489, 0.4902, 0.9998, 0.0003416, 0.9998, 0.0003416, 0.7489, 0.4902, 0.7489, 0.4902, 0.9998, 0.7433, 0.003054, 0.7433, 0.9994, 0.4954, 0.9994, 0.4954, 0.003054, 0.1577, 0.3684, 0.2498, 0.3684, 0.2498, 0.4973, 0.0003416, 0.4973, 0.3376, 0.09212, 0.2498, 0.09212, 0.2498, 0.001277, 0.4902, 0.001277, 0.1576, 0.09212, 0.1577, 0.3684, 0.0003416, 0.4973, 0.0003416, 0.001277, 0.3394, 0.3684, 0.3376, 0.09212, 0.4902, 0.001277, 0.4902, 0.4973, 0.2498, 0.3684, 0.3394, 0.3684, 0.4902, 0.4973, 0.2498, 0.4973, 0.2498, 0.09212, 0.1576, 0.09212, 0.0003416, 0.001277, 0.2498, 0.001277, 0.1586, 0.3684, 0.2498, 0.3684, 0.2498, 0.4973, 0.0003416, 0.4973, 0.3376, 0.09212, 0.2498, 0.09212, 0.2498, 0.001277, 0.4902, 0.001277, 0.3376, 0.3684, 0.3376, 0.09212, 0.4902, 0.001277, 0.4902, 0.4973, 0.1586, 0.09212, 0.1586, 0.3684, 0.0003416, 0.4973, 0.0003416, 0.001277, 0.2498, 0.3684, 0.3376, 0.3684, 0.4902, 0.4973, 0.2498, 0.4973, 0.2498, 0.09212, 0.1586, 0.09212, 0.0003416, 0.001277, 0.2498, 0.001277, 0.3394, 0.09212, 0.2498, 0.09212, 0.2498, 0.001277, 0.4902, 0.001277, 0.1597, 0.3684, 0.2498, 0.3684, 0.2498, 0.4973, 0.0003416, 0.4973, 0.2498, 0.09212, 0.1579, 0.09212, 0.0003416, 0.001277, 0.2498, 0.001277, 0.1579, 0.09212, 0.1597, 0.3684, 0.0003416, 0.4973, 0.0003416, 0.001277, 0.3394, 0.3684, 0.3394, 0.09212, 0.4902, 0.001277, 0.4902, 0.4973, 0.2498, 0.3684, 0.3394, 0.3684, 0.4902, 0.4973, 0.2498, 0.4973, 0.3378, 0.09212, 0.2498, 0.09212, 0.2498, 0.001277, 0.4902, 0.001277, 0.1584, 0.3684, 0.2498, 0.3684, 0.2498, 0.4973, 0.0003416, 0.4973, 0.2498, 0.09212, 0.1584, 0.09212, 0.0003416, 0.001277, 0.2498, 0.001277, 0.3378, 0.3684, 0.3378, 0.09212, 0.4902, 0.001277, 0.4902, 0.4973, 0.1584, 0.09212, 0.1584, 0.3684, 0.0003416, 0.4973, 0.0003416, 0.001277, 0.2498, 0.3684, 0.3378, 0.3684, 0.4902, 0.4973, 0.2498, 0.4973])
me_cube_008.materials.append(mat_hanging_light_1)
me_cube_008.update()

# ---- objects
ob_hanging_light_1 = bpy.data.objects.new('Hanging Light 1', me_cube_008)

# ---- transforms, parenting, visibility, modifiers, constraints
ob_hanging_light_1.location = (0.0, 0.0, 0.0)

# ---- collection membership
col_collection.objects.link(ob_hanging_light_1)

# ---- scene / render settings (as saved in the file)
scene.frame_start = 1; scene.frame_end = 250; scene.frame_set(1)
scene.render.engine = 'BLENDER_EEVEE_NEXT'
scene.cycles.sampling_pattern = 'TABULATED_SOBOL'
bpy.context.view_layer.update()

# ---- added for rendering (the .blend has no active camera and no usable light): camera, sun
cam_auto = bpy.data.cameras.new('AutoCamera')
cam_auto.lens = 50.0
cam_auto.sensor_width = 36.0
cam_auto.clip_end = 1000.0
ob_auto_camera = bpy.data.objects.new('AutoCamera', cam_auto)
scene.collection.objects.link(ob_auto_camera)
ob_auto_camera.location = (0.510035, -0.611945, 0.15806)
ob_auto_camera.rotation_euler = (1.09748, -7.21219e-08, 0.694738)
scene.camera = ob_auto_camera
light_auto_sun = bpy.data.lights.new('AutoSun', 'SUN')
light_auto_sun.energy = 3.0
light_auto_sun.angle = 0.0523599
ob_auto_sun = bpy.data.objects.new('AutoSun', light_auto_sun)
scene.collection.objects.link(ob_auto_sun)
ob_auto_sun.rotation_euler = (0.872665, 0.174533, 0.523599)
bpy.context.view_layer.update()
